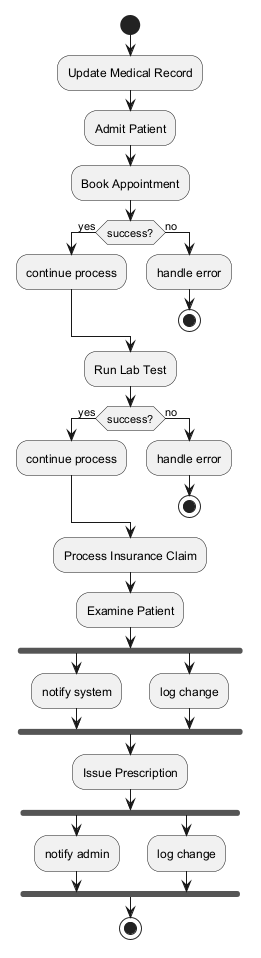

The diagram above was rendered by PlantUML. Its source (embedded in the PNG):
@startuml
skinparam backgroundColor #FFFFFF
skinparam classBackgroundColor #F3E5F5
skinparam classBorderColor #6A1B9A
start
:Update Medical Record;
:Admit Patient;
:Book Appointment;
if (success?) then (yes)
:continue process;
else (no)
:handle error;
stop
endif
:Run Lab Test;
if (success?) then (yes)
:continue process;
else (no)
:handle error;
stop
endif
:Process Insurance Claim;
:Examine Patient;
fork
:notify system;
fork again
:log change;
end fork
:Issue Prescription;
fork
:notify admin;
fork again
:log change;
end fork
stop
@enduml